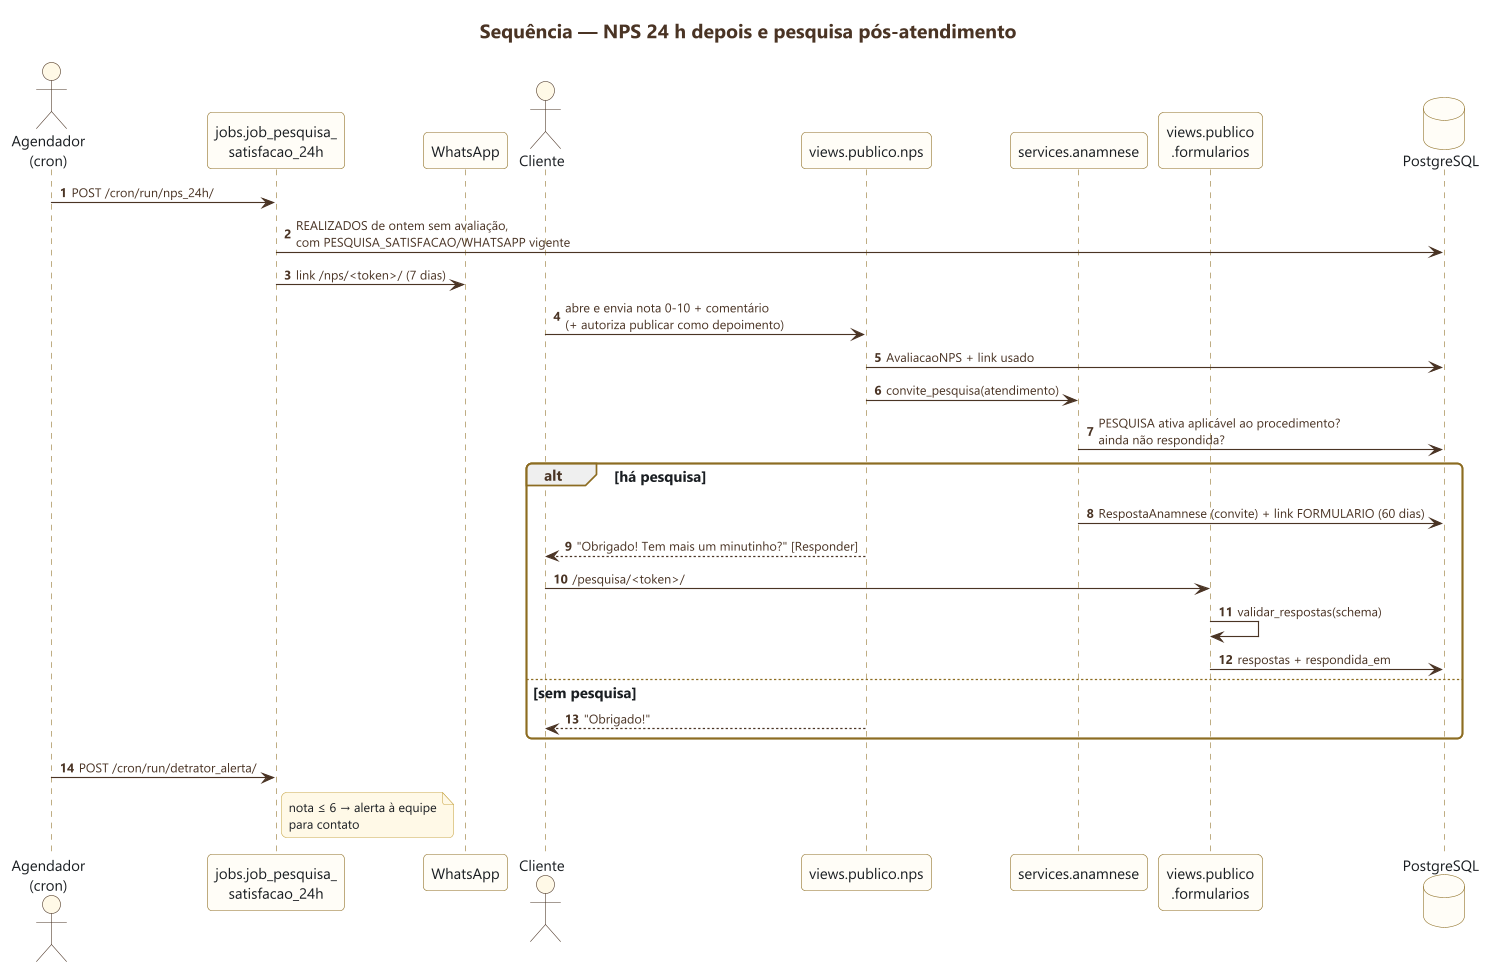

The diagram above was rendered by PlantUML. Its source (embedded in the PNG):
@startuml 06-nps-e-pesquisa
skinparamlocked dpi 200
!include ../estilo.iuml
title Sequência — NPS 24 h depois e pesquisa pós-atendimento
autonumber

actor "Agendador\n(cron)" as CR
participant "jobs.job_pesquisa_\nsatisfacao_24h" as J
participant "WhatsApp" as WA
actor "Cliente" as C
participant "views.publico.nps" as V
participant "services.anamnese" as AN
participant "views.publico\n.formularios" as F
database "PostgreSQL" as DB

CR -> J : POST /cron/run/nps_24h/
J -> DB : REALIZADOS de ontem sem avaliação,\ncom PESQUISA_SATISFACAO/WHATSAPP vigente
J -> WA : link /nps/<token>/ (7 dias)
C -> V : abre e envia nota 0-10 + comentário\n(+ autoriza publicar como depoimento)
V -> DB : AvaliacaoNPS + link usado
V -> AN : convite_pesquisa(atendimento)
AN -> DB : PESQUISA ativa aplicável ao procedimento?\nainda não respondida?
alt há pesquisa
  AN -> DB : RespostaAnamnese (convite) + link FORMULARIO (60 dias)
  V --> C : "Obrigado! Tem mais um minutinho?" [Responder]
  C -> F : /pesquisa/<token>/
  F -> F : validar_respostas(schema)
  F -> DB : respostas + respondida_em
else sem pesquisa
  V --> C : "Obrigado!"
end

CR -> J : POST /cron/run/detrator_alerta/
note right of J : nota ≤ 6 → alerta à equipe\npara contato
@enduml